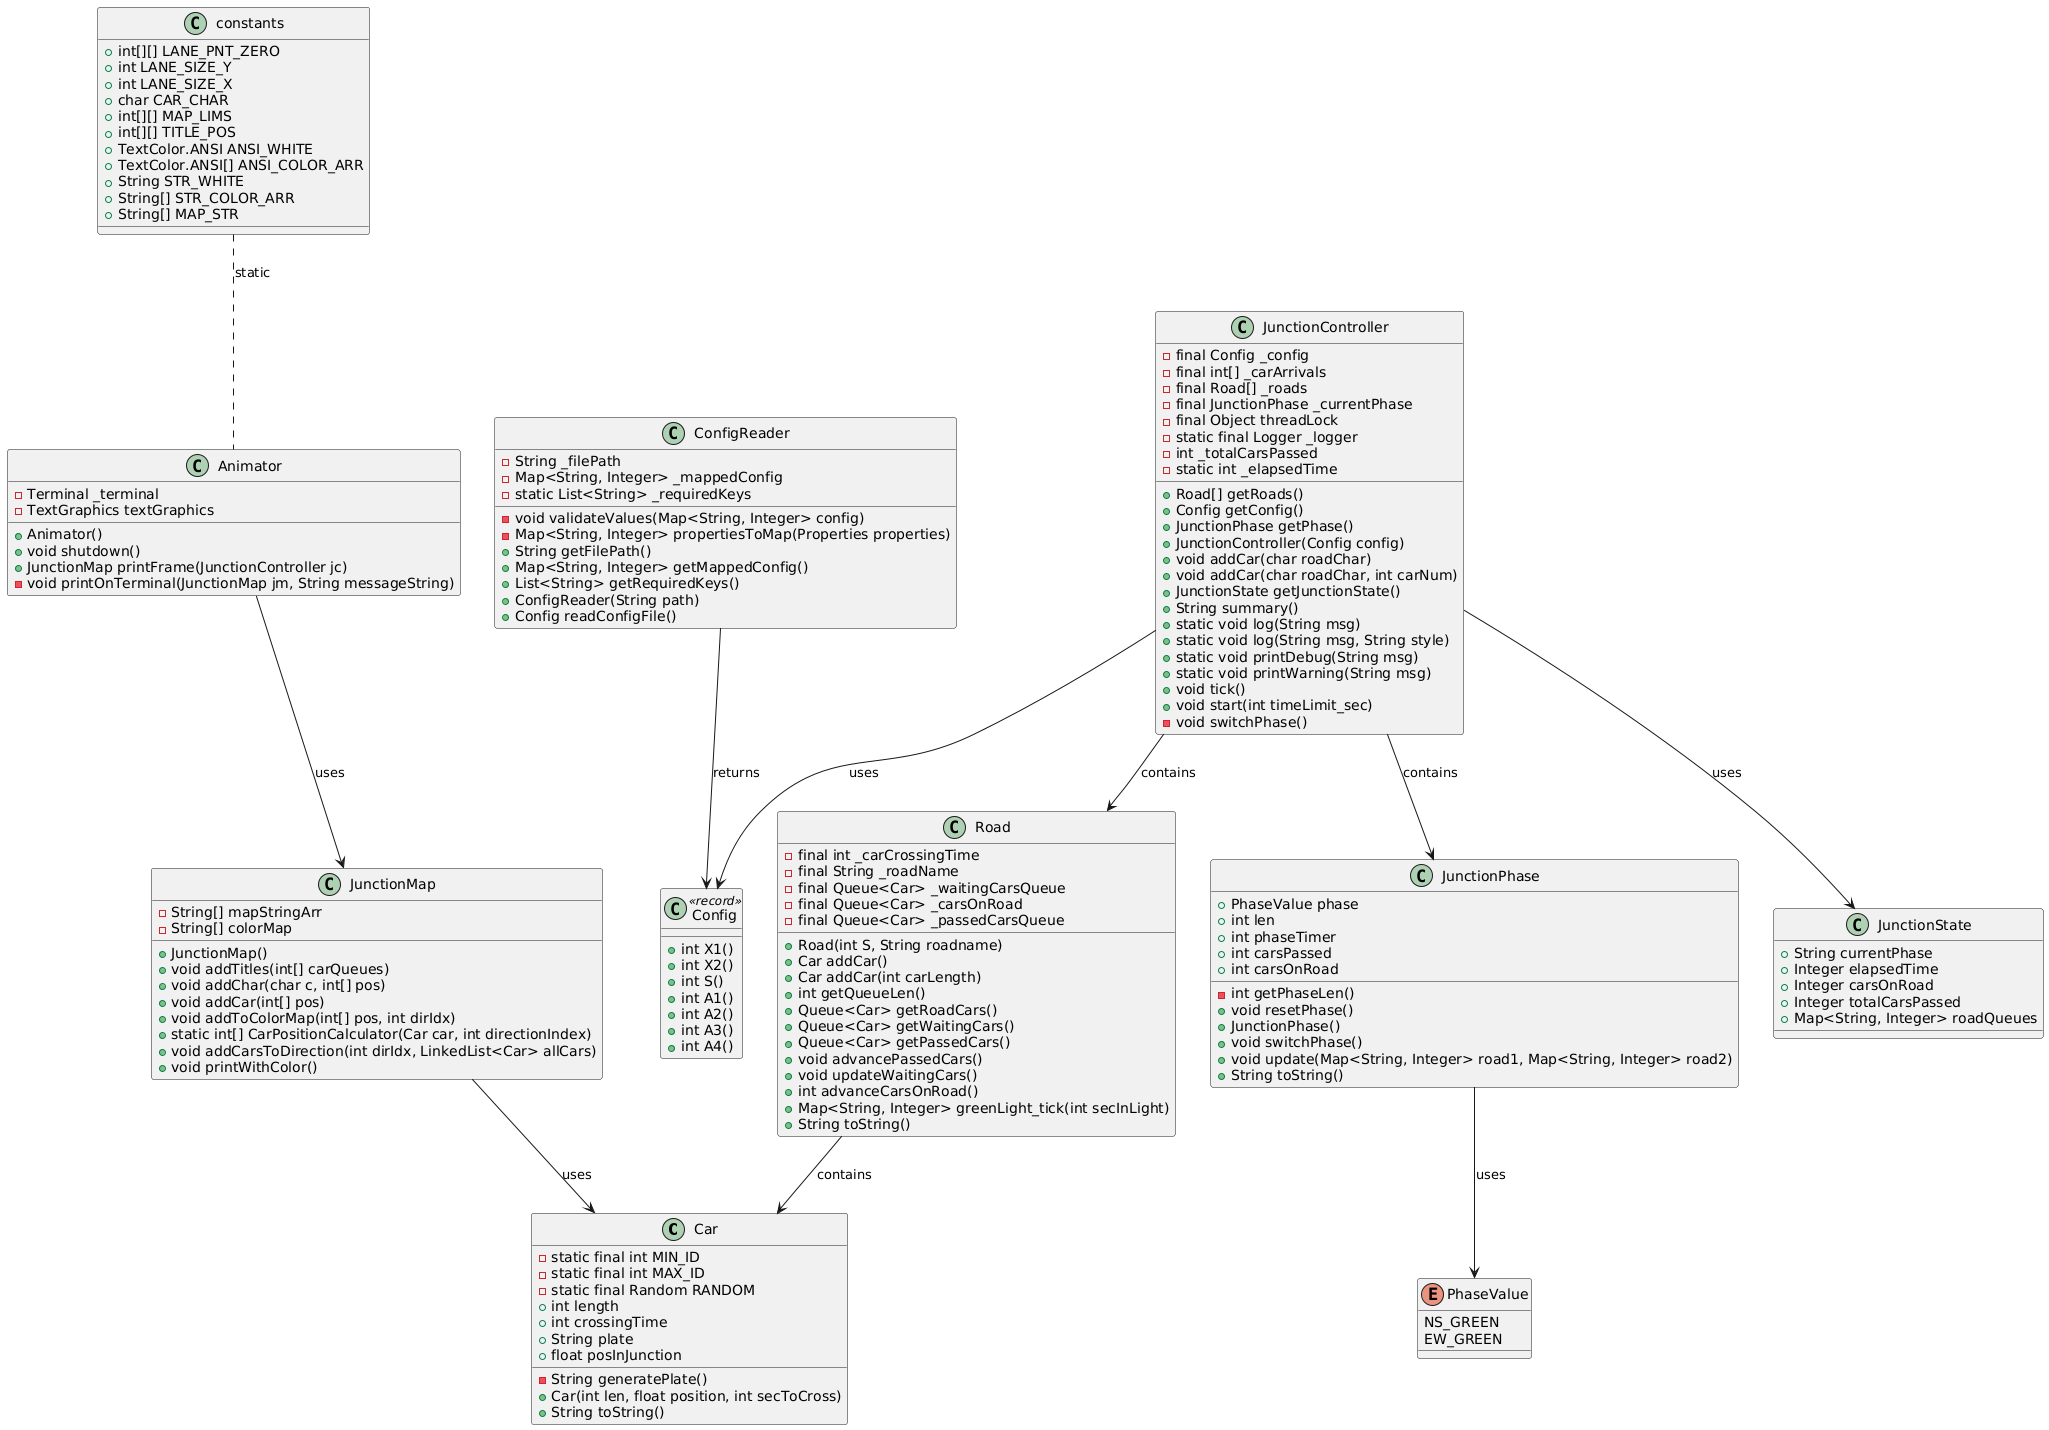

The diagram above was rendered by PlantUML. Its source (embedded in the PNG):
@startuml
class Car {
  - static final int MIN_ID
  - static final int MAX_ID
  - static final Random RANDOM
  + int length
  + int crossingTime
  + String plate
  + float posInJunction
  - String generatePlate()
  + Car(int len, float position, int secToCross)
  + String toString()
}

class Road {
  - final int _carCrossingTime
  - final String _roadName
  - final Queue<Car> _waitingCarsQueue
  - final Queue<Car> _carsOnRoad
  - final Queue<Car> _passedCarsQueue
  + Road(int S, String roadname)
  + Car addCar()
  + Car addCar(int carLength)
  + int getQueueLen()
  + Queue<Car> getRoadCars()
  + Queue<Car> getWaitingCars()
  + Queue<Car> getPassedCars()
  + void advancePassedCars()
  + void updateWaitingCars()
  + int advanceCarsOnRoad()
  + Map<String, Integer> greenLight_tick(int secInLight)
  + String toString()
}

class JunctionController {
  - final Config _config
  - final int[] _carArrivals
  - final Road[] _roads
  - final JunctionPhase _currentPhase
  - final Object threadLock
  - static final Logger _logger
  - int _totalCarsPassed
  - static int _elapsedTime
  + Road[] getRoads()
  + Config getConfig()
  + JunctionPhase getPhase()
  + JunctionController(Config config)
  + void addCar(char roadChar)
  + void addCar(char roadChar, int carNum)
  + JunctionState getJunctionState()
  + String summary()
  + static void log(String msg)
  + static void log(String msg, String style)
  + static void printDebug(String msg)
  + static void printWarning(String msg)
  + void tick()
  + void start(int timeLimit_sec)
  - void switchPhase()
}

class JunctionPhase {
  + PhaseValue phase
  + int len
  + int phaseTimer
  + int carsPassed
  + int carsOnRoad
  - int getPhaseLen()
  + void resetPhase()
  + JunctionPhase()
  + void switchPhase()
  + void update(Map<String, Integer> road1, Map<String, Integer> road2)
  + String toString()
}

class JunctionState {
  + String currentPhase
  + Integer elapsedTime
  + Integer carsOnRoad
  + Integer totalCarsPassed
  + Map<String, Integer> roadQueues
}

enum PhaseValue {
  NS_GREEN
  EW_GREEN
}

class ConfigReader {
  - String _filePath
  - Map<String, Integer> _mappedConfig
  - static List<String> _requiredKeys
  - void validateValues(Map<String, Integer> config)
  - Map<String, Integer> propertiesToMap(Properties properties)
  + String getFilePath()
  + Map<String, Integer> getMappedConfig()
  + List<String> getRequiredKeys()
  + ConfigReader(String path)
  + Config readConfigFile()
}

class Config <<record>>{
  + int X1()
  + int X2()
  + int S()
  + int A1()
  + int A2()
  + int A3()
  + int A4()
}

class Animator {
  - Terminal _terminal
  - TextGraphics textGraphics
  + Animator()
  + void shutdown()
  + JunctionMap printFrame(JunctionController jc)
  - void printOnTerminal(JunctionMap jm, String messageString)
}

class JunctionMap {
  - String[] mapStringArr
  - String[] colorMap
  + JunctionMap()
  + void addTitles(int[] carQueues)
  + void addChar(char c, int[] pos)
  + void addCar(int[] pos)
  + void addToColorMap(int[] pos, int dirIdx)
  + static int[] CarPositionCalculator(Car car, int directionIndex)
  + void addCarsToDirection(int dirIdx, LinkedList<Car> allCars)
  + void printWithColor()
}

class constants {
  + int[][] LANE_PNT_ZERO
  + int LANE_SIZE_Y
  + int LANE_SIZE_X
  + char CAR_CHAR
  + int[][] MAP_LIMS
  + int[][] TITLE_POS
  + TextColor.ANSI ANSI_WHITE
  + TextColor.ANSI[] ANSI_COLOR_ARR
  + String STR_WHITE
  + String[] STR_COLOR_ARR
  + String[] MAP_STR
}

' Relationships
JunctionController --> Road : contains
JunctionController --> JunctionPhase : contains
JunctionController --> JunctionState : uses
JunctionPhase --> PhaseValue : uses
Road --> Car : contains
Animator --> JunctionMap : uses
JunctionMap --> Car : uses
constants .. Animator : static
ConfigReader --> Config : returns
JunctionController --> Config : uses
@enduml